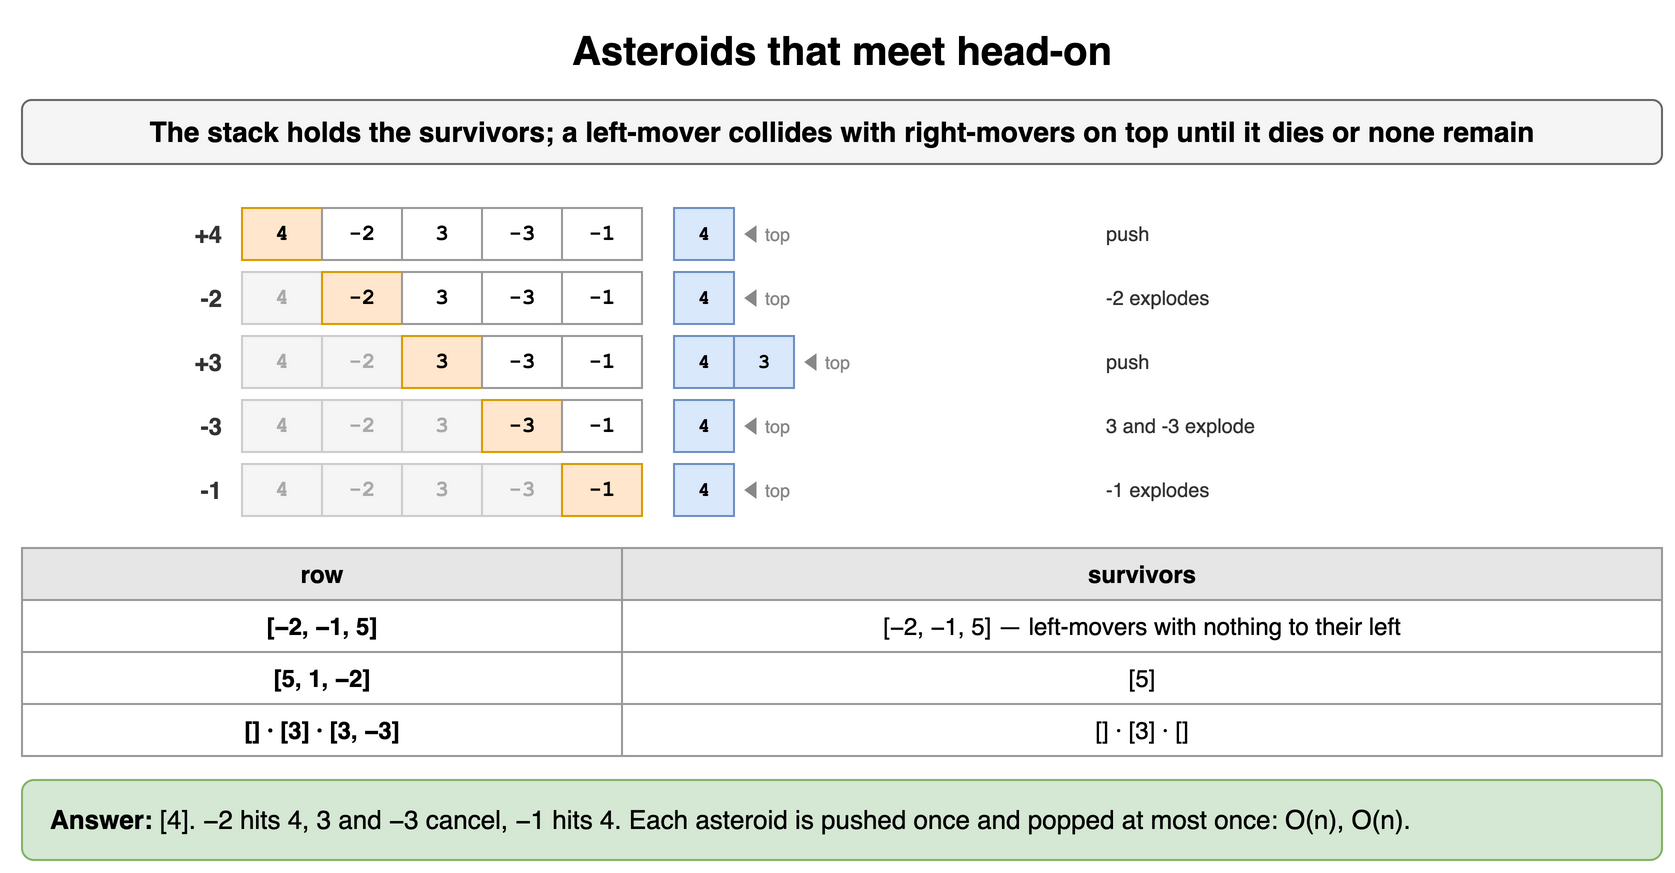

The diagram above was exported from draw.io. Its source (the exported page's mxGraphModel, read from the mxfile embedded in the PNG):
<mxGraphModel dx="900" dy="444" grid="1" gridSize="10" guides="1" tooltips="1" connect="1" arrows="1" fold="1" page="1" pageScale="1" pageWidth="900" pageHeight="444" math="0" shadow="0">
  <root>
    <mxCell id="0" />
    <mxCell id="1" parent="0" />
    <mxCell id="t51" value="Asteroids that meet head-on" style="text;html=1;align=center;verticalAlign=middle;whiteSpace=wrap;fontSize=20;fontStyle=1;" vertex="1" parent="1">
      <mxGeometry x="40" y="10" width="820" height="30" as="geometry" />
    </mxCell>
    <mxCell id="t52" value="The stack holds the survivors; a left-mover collides with right-movers on top until it dies or none remain" style="rounded=1;whiteSpace=wrap;html=1;fillColor=#f5f5f5;strokeColor=#666666;fontStyle=1;fontSize=14;" vertex="1" parent="1">
      <mxGeometry x="40" y="50" width="820" height="32" as="geometry" />
    </mxCell>
    <mxCell id="t53" value="4" style="rounded=0;whiteSpace=wrap;html=1;fontFamily=Courier New;fontStyle=1;fontSize=13;fillColor=#ffe6cc;strokeColor=#d79b00;fontSize=11;" vertex="1" parent="1">
      <mxGeometry x="150" y="104" width="40" height="26" as="geometry" />
    </mxCell>
    <mxCell id="t54" value="-2" style="rounded=0;whiteSpace=wrap;html=1;fontFamily=Courier New;fontStyle=1;fontSize=13;fillColor=#ffffff;strokeColor=#999999;fontSize=11;" vertex="1" parent="1">
      <mxGeometry x="190" y="104" width="40" height="26" as="geometry" />
    </mxCell>
    <mxCell id="t55" value="3" style="rounded=0;whiteSpace=wrap;html=1;fontFamily=Courier New;fontStyle=1;fontSize=13;fillColor=#ffffff;strokeColor=#999999;fontSize=11;" vertex="1" parent="1">
      <mxGeometry x="230" y="104" width="40" height="26" as="geometry" />
    </mxCell>
    <mxCell id="t56" value="-3" style="rounded=0;whiteSpace=wrap;html=1;fontFamily=Courier New;fontStyle=1;fontSize=13;fillColor=#ffffff;strokeColor=#999999;fontSize=11;" vertex="1" parent="1">
      <mxGeometry x="270" y="104" width="40" height="26" as="geometry" />
    </mxCell>
    <mxCell id="t57" value="-1" style="rounded=0;whiteSpace=wrap;html=1;fontFamily=Courier New;fontStyle=1;fontSize=13;fillColor=#ffffff;strokeColor=#999999;fontSize=11;" vertex="1" parent="1">
      <mxGeometry x="310" y="104" width="40" height="26" as="geometry" />
    </mxCell>
    <mxCell id="t58" value="+4" style="text;html=1;whiteSpace=wrap;fontSize=11;align=right;verticalAlign=middle;fontSize=12;fontColor=#333333;fontStyle=1;" vertex="1" parent="1">
      <mxGeometry x="62" y="104" width="80" height="26" as="geometry" />
    </mxCell>
    <mxCell id="t59" value="4" style="rounded=0;whiteSpace=wrap;html=1;fontFamily=Courier New;fontStyle=1;fontSize=13;fillColor=#dae8fc;strokeColor=#6c8ebf;fontSize=10;" vertex="1" parent="1">
      <mxGeometry x="366" y="104" width="30" height="26" as="geometry" />
    </mxCell>
    <mxCell id="t510" value="◀ top" style="text;html=1;whiteSpace=wrap;fontSize=11;align=left;verticalAlign=middle;fontSize=9;fontColor=#888888;" vertex="1" parent="1">
      <mxGeometry x="398" y="104" width="44" height="26" as="geometry" />
    </mxCell>
    <mxCell id="t511" value="push" style="text;html=1;whiteSpace=wrap;fontSize=11;align=left;verticalAlign=middle;fontSize=10;fontColor=#333333;" vertex="1" parent="1">
      <mxGeometry x="580" y="104" width="280" height="26" as="geometry" />
    </mxCell>
    <mxCell id="t512" value="4" style="rounded=0;whiteSpace=wrap;html=1;fontFamily=Courier New;fontStyle=1;fontSize=13;fillColor=#f5f5f5;strokeColor=#cccccc;fontSize=11;fontColor=#aaaaaa;" vertex="1" parent="1">
      <mxGeometry x="150" y="136" width="40" height="26" as="geometry" />
    </mxCell>
    <mxCell id="t513" value="-2" style="rounded=0;whiteSpace=wrap;html=1;fontFamily=Courier New;fontStyle=1;fontSize=13;fillColor=#ffe6cc;strokeColor=#d79b00;fontSize=11;" vertex="1" parent="1">
      <mxGeometry x="190" y="136" width="40" height="26" as="geometry" />
    </mxCell>
    <mxCell id="t514" value="3" style="rounded=0;whiteSpace=wrap;html=1;fontFamily=Courier New;fontStyle=1;fontSize=13;fillColor=#ffffff;strokeColor=#999999;fontSize=11;" vertex="1" parent="1">
      <mxGeometry x="230" y="136" width="40" height="26" as="geometry" />
    </mxCell>
    <mxCell id="t515" value="-3" style="rounded=0;whiteSpace=wrap;html=1;fontFamily=Courier New;fontStyle=1;fontSize=13;fillColor=#ffffff;strokeColor=#999999;fontSize=11;" vertex="1" parent="1">
      <mxGeometry x="270" y="136" width="40" height="26" as="geometry" />
    </mxCell>
    <mxCell id="t516" value="-1" style="rounded=0;whiteSpace=wrap;html=1;fontFamily=Courier New;fontStyle=1;fontSize=13;fillColor=#ffffff;strokeColor=#999999;fontSize=11;" vertex="1" parent="1">
      <mxGeometry x="310" y="136" width="40" height="26" as="geometry" />
    </mxCell>
    <mxCell id="t517" value="-2" style="text;html=1;whiteSpace=wrap;fontSize=11;align=right;verticalAlign=middle;fontSize=12;fontColor=#333333;fontStyle=1;" vertex="1" parent="1">
      <mxGeometry x="62" y="136" width="80" height="26" as="geometry" />
    </mxCell>
    <mxCell id="t518" value="4" style="rounded=0;whiteSpace=wrap;html=1;fontFamily=Courier New;fontStyle=1;fontSize=13;fillColor=#dae8fc;strokeColor=#6c8ebf;fontSize=10;" vertex="1" parent="1">
      <mxGeometry x="366" y="136" width="30" height="26" as="geometry" />
    </mxCell>
    <mxCell id="t519" value="◀ top" style="text;html=1;whiteSpace=wrap;fontSize=11;align=left;verticalAlign=middle;fontSize=9;fontColor=#888888;" vertex="1" parent="1">
      <mxGeometry x="398" y="136" width="44" height="26" as="geometry" />
    </mxCell>
    <mxCell id="t520" value="-2 explodes" style="text;html=1;whiteSpace=wrap;fontSize=11;align=left;verticalAlign=middle;fontSize=10;fontColor=#333333;" vertex="1" parent="1">
      <mxGeometry x="580" y="136" width="280" height="26" as="geometry" />
    </mxCell>
    <mxCell id="t521" value="4" style="rounded=0;whiteSpace=wrap;html=1;fontFamily=Courier New;fontStyle=1;fontSize=13;fillColor=#f5f5f5;strokeColor=#cccccc;fontSize=11;fontColor=#aaaaaa;" vertex="1" parent="1">
      <mxGeometry x="150" y="168" width="40" height="26" as="geometry" />
    </mxCell>
    <mxCell id="t522" value="-2" style="rounded=0;whiteSpace=wrap;html=1;fontFamily=Courier New;fontStyle=1;fontSize=13;fillColor=#f5f5f5;strokeColor=#cccccc;fontSize=11;fontColor=#aaaaaa;" vertex="1" parent="1">
      <mxGeometry x="190" y="168" width="40" height="26" as="geometry" />
    </mxCell>
    <mxCell id="t523" value="3" style="rounded=0;whiteSpace=wrap;html=1;fontFamily=Courier New;fontStyle=1;fontSize=13;fillColor=#ffe6cc;strokeColor=#d79b00;fontSize=11;" vertex="1" parent="1">
      <mxGeometry x="230" y="168" width="40" height="26" as="geometry" />
    </mxCell>
    <mxCell id="t524" value="-3" style="rounded=0;whiteSpace=wrap;html=1;fontFamily=Courier New;fontStyle=1;fontSize=13;fillColor=#ffffff;strokeColor=#999999;fontSize=11;" vertex="1" parent="1">
      <mxGeometry x="270" y="168" width="40" height="26" as="geometry" />
    </mxCell>
    <mxCell id="t525" value="-1" style="rounded=0;whiteSpace=wrap;html=1;fontFamily=Courier New;fontStyle=1;fontSize=13;fillColor=#ffffff;strokeColor=#999999;fontSize=11;" vertex="1" parent="1">
      <mxGeometry x="310" y="168" width="40" height="26" as="geometry" />
    </mxCell>
    <mxCell id="t526" value="+3" style="text;html=1;whiteSpace=wrap;fontSize=11;align=right;verticalAlign=middle;fontSize=12;fontColor=#333333;fontStyle=1;" vertex="1" parent="1">
      <mxGeometry x="62" y="168" width="80" height="26" as="geometry" />
    </mxCell>
    <mxCell id="t527" value="4" style="rounded=0;whiteSpace=wrap;html=1;fontFamily=Courier New;fontStyle=1;fontSize=13;fillColor=#dae8fc;strokeColor=#6c8ebf;fontSize=10;" vertex="1" parent="1">
      <mxGeometry x="366" y="168" width="30" height="26" as="geometry" />
    </mxCell>
    <mxCell id="t528" value="3" style="rounded=0;whiteSpace=wrap;html=1;fontFamily=Courier New;fontStyle=1;fontSize=13;fillColor=#dae8fc;strokeColor=#6c8ebf;fontSize=10;" vertex="1" parent="1">
      <mxGeometry x="396" y="168" width="30" height="26" as="geometry" />
    </mxCell>
    <mxCell id="t529" value="◀ top" style="text;html=1;whiteSpace=wrap;fontSize=11;align=left;verticalAlign=middle;fontSize=9;fontColor=#888888;" vertex="1" parent="1">
      <mxGeometry x="428" y="168" width="44" height="26" as="geometry" />
    </mxCell>
    <mxCell id="t530" value="push" style="text;html=1;whiteSpace=wrap;fontSize=11;align=left;verticalAlign=middle;fontSize=10;fontColor=#333333;" vertex="1" parent="1">
      <mxGeometry x="580" y="168" width="280" height="26" as="geometry" />
    </mxCell>
    <mxCell id="t531" value="4" style="rounded=0;whiteSpace=wrap;html=1;fontFamily=Courier New;fontStyle=1;fontSize=13;fillColor=#f5f5f5;strokeColor=#cccccc;fontSize=11;fontColor=#aaaaaa;" vertex="1" parent="1">
      <mxGeometry x="150" y="200" width="40" height="26" as="geometry" />
    </mxCell>
    <mxCell id="t532" value="-2" style="rounded=0;whiteSpace=wrap;html=1;fontFamily=Courier New;fontStyle=1;fontSize=13;fillColor=#f5f5f5;strokeColor=#cccccc;fontSize=11;fontColor=#aaaaaa;" vertex="1" parent="1">
      <mxGeometry x="190" y="200" width="40" height="26" as="geometry" />
    </mxCell>
    <mxCell id="t533" value="3" style="rounded=0;whiteSpace=wrap;html=1;fontFamily=Courier New;fontStyle=1;fontSize=13;fillColor=#f5f5f5;strokeColor=#cccccc;fontSize=11;fontColor=#aaaaaa;" vertex="1" parent="1">
      <mxGeometry x="230" y="200" width="40" height="26" as="geometry" />
    </mxCell>
    <mxCell id="t534" value="-3" style="rounded=0;whiteSpace=wrap;html=1;fontFamily=Courier New;fontStyle=1;fontSize=13;fillColor=#ffe6cc;strokeColor=#d79b00;fontSize=11;" vertex="1" parent="1">
      <mxGeometry x="270" y="200" width="40" height="26" as="geometry" />
    </mxCell>
    <mxCell id="t535" value="-1" style="rounded=0;whiteSpace=wrap;html=1;fontFamily=Courier New;fontStyle=1;fontSize=13;fillColor=#ffffff;strokeColor=#999999;fontSize=11;" vertex="1" parent="1">
      <mxGeometry x="310" y="200" width="40" height="26" as="geometry" />
    </mxCell>
    <mxCell id="t536" value="-3" style="text;html=1;whiteSpace=wrap;fontSize=11;align=right;verticalAlign=middle;fontSize=12;fontColor=#333333;fontStyle=1;" vertex="1" parent="1">
      <mxGeometry x="62" y="200" width="80" height="26" as="geometry" />
    </mxCell>
    <mxCell id="t537" value="4" style="rounded=0;whiteSpace=wrap;html=1;fontFamily=Courier New;fontStyle=1;fontSize=13;fillColor=#dae8fc;strokeColor=#6c8ebf;fontSize=10;" vertex="1" parent="1">
      <mxGeometry x="366" y="200" width="30" height="26" as="geometry" />
    </mxCell>
    <mxCell id="t538" value="◀ top" style="text;html=1;whiteSpace=wrap;fontSize=11;align=left;verticalAlign=middle;fontSize=9;fontColor=#888888;" vertex="1" parent="1">
      <mxGeometry x="398" y="200" width="44" height="26" as="geometry" />
    </mxCell>
    <mxCell id="t539" value="3 and -3 explode" style="text;html=1;whiteSpace=wrap;fontSize=11;align=left;verticalAlign=middle;fontSize=10;fontColor=#333333;" vertex="1" parent="1">
      <mxGeometry x="580" y="200" width="280" height="26" as="geometry" />
    </mxCell>
    <mxCell id="t540" value="4" style="rounded=0;whiteSpace=wrap;html=1;fontFamily=Courier New;fontStyle=1;fontSize=13;fillColor=#f5f5f5;strokeColor=#cccccc;fontSize=11;fontColor=#aaaaaa;" vertex="1" parent="1">
      <mxGeometry x="150" y="232" width="40" height="26" as="geometry" />
    </mxCell>
    <mxCell id="t541" value="-2" style="rounded=0;whiteSpace=wrap;html=1;fontFamily=Courier New;fontStyle=1;fontSize=13;fillColor=#f5f5f5;strokeColor=#cccccc;fontSize=11;fontColor=#aaaaaa;" vertex="1" parent="1">
      <mxGeometry x="190" y="232" width="40" height="26" as="geometry" />
    </mxCell>
    <mxCell id="t542" value="3" style="rounded=0;whiteSpace=wrap;html=1;fontFamily=Courier New;fontStyle=1;fontSize=13;fillColor=#f5f5f5;strokeColor=#cccccc;fontSize=11;fontColor=#aaaaaa;" vertex="1" parent="1">
      <mxGeometry x="230" y="232" width="40" height="26" as="geometry" />
    </mxCell>
    <mxCell id="t543" value="-3" style="rounded=0;whiteSpace=wrap;html=1;fontFamily=Courier New;fontStyle=1;fontSize=13;fillColor=#f5f5f5;strokeColor=#cccccc;fontSize=11;fontColor=#aaaaaa;" vertex="1" parent="1">
      <mxGeometry x="270" y="232" width="40" height="26" as="geometry" />
    </mxCell>
    <mxCell id="t544" value="-1" style="rounded=0;whiteSpace=wrap;html=1;fontFamily=Courier New;fontStyle=1;fontSize=13;fillColor=#ffe6cc;strokeColor=#d79b00;fontSize=11;" vertex="1" parent="1">
      <mxGeometry x="310" y="232" width="40" height="26" as="geometry" />
    </mxCell>
    <mxCell id="t545" value="-1" style="text;html=1;whiteSpace=wrap;fontSize=11;align=right;verticalAlign=middle;fontSize=12;fontColor=#333333;fontStyle=1;" vertex="1" parent="1">
      <mxGeometry x="62" y="232" width="80" height="26" as="geometry" />
    </mxCell>
    <mxCell id="t546" value="4" style="rounded=0;whiteSpace=wrap;html=1;fontFamily=Courier New;fontStyle=1;fontSize=13;fillColor=#dae8fc;strokeColor=#6c8ebf;fontSize=10;" vertex="1" parent="1">
      <mxGeometry x="366" y="232" width="30" height="26" as="geometry" />
    </mxCell>
    <mxCell id="t547" value="◀ top" style="text;html=1;whiteSpace=wrap;fontSize=11;align=left;verticalAlign=middle;fontSize=9;fontColor=#888888;" vertex="1" parent="1">
      <mxGeometry x="398" y="232" width="44" height="26" as="geometry" />
    </mxCell>
    <mxCell id="t548" value="-1 explodes" style="text;html=1;whiteSpace=wrap;fontSize=11;align=left;verticalAlign=middle;fontSize=10;fontColor=#333333;" vertex="1" parent="1">
      <mxGeometry x="580" y="232" width="280" height="26" as="geometry" />
    </mxCell>
    <mxCell id="t549" value="row" style="whiteSpace=wrap;html=1;fillColor=#e6e6e6;strokeColor=#999999;fontStyle=1;fontSize=12;" vertex="1" parent="1">
      <mxGeometry x="40" y="274" width="300" height="26" as="geometry" />
    </mxCell>
    <mxCell id="t550" value="survivors" style="whiteSpace=wrap;html=1;fillColor=#e6e6e6;strokeColor=#999999;fontStyle=1;fontSize=12;" vertex="1" parent="1">
      <mxGeometry x="340" y="274" width="520" height="26" as="geometry" />
    </mxCell>
    <mxCell id="t551" value="[−2, −1, 5]" style="whiteSpace=wrap;html=1;strokeColor=#999999;fontSize=12;fillColor=#ffffff;fontStyle=1;" vertex="1" parent="1">
      <mxGeometry x="40" y="300" width="300" height="26" as="geometry" />
    </mxCell>
    <mxCell id="t552" value="[−2, −1, 5] — left-movers with nothing to their left" style="whiteSpace=wrap;html=1;strokeColor=#999999;fontSize=12;fillColor=#ffffff;" vertex="1" parent="1">
      <mxGeometry x="340" y="300" width="520" height="26" as="geometry" />
    </mxCell>
    <mxCell id="t553" value="[5, 1, −2]" style="whiteSpace=wrap;html=1;strokeColor=#999999;fontSize=12;fillColor=#ffffff;fontStyle=1;" vertex="1" parent="1">
      <mxGeometry x="40" y="326" width="300" height="26" as="geometry" />
    </mxCell>
    <mxCell id="t554" value="[5]" style="whiteSpace=wrap;html=1;strokeColor=#999999;fontSize=12;fillColor=#ffffff;" vertex="1" parent="1">
      <mxGeometry x="340" y="326" width="520" height="26" as="geometry" />
    </mxCell>
    <mxCell id="t555" value="[] · [3] · [3, −3]" style="whiteSpace=wrap;html=1;strokeColor=#999999;fontSize=12;fillColor=#ffffff;fontStyle=1;" vertex="1" parent="1">
      <mxGeometry x="40" y="352" width="300" height="26" as="geometry" />
    </mxCell>
    <mxCell id="t556" value="[] · [3] · []" style="whiteSpace=wrap;html=1;strokeColor=#999999;fontSize=12;fillColor=#ffffff;" vertex="1" parent="1">
      <mxGeometry x="340" y="352" width="520" height="26" as="geometry" />
    </mxCell>
    <mxCell id="t557" value="&lt;b&gt;Answer:&lt;/b&gt; [4]. −2 hits 4, 3 and −3 cancel, −1 hits 4. Each asteroid is pushed once and popped at most once: O(n), O(n)." style="rounded=1;whiteSpace=wrap;html=1;fillColor=#d5e8d4;strokeColor=#82b366;fontSize=13;align=left;spacingLeft=12;" vertex="1" parent="1">
      <mxGeometry x="40" y="390" width="820" height="40" as="geometry" />
    </mxCell>
  </root>
</mxGraphModel>